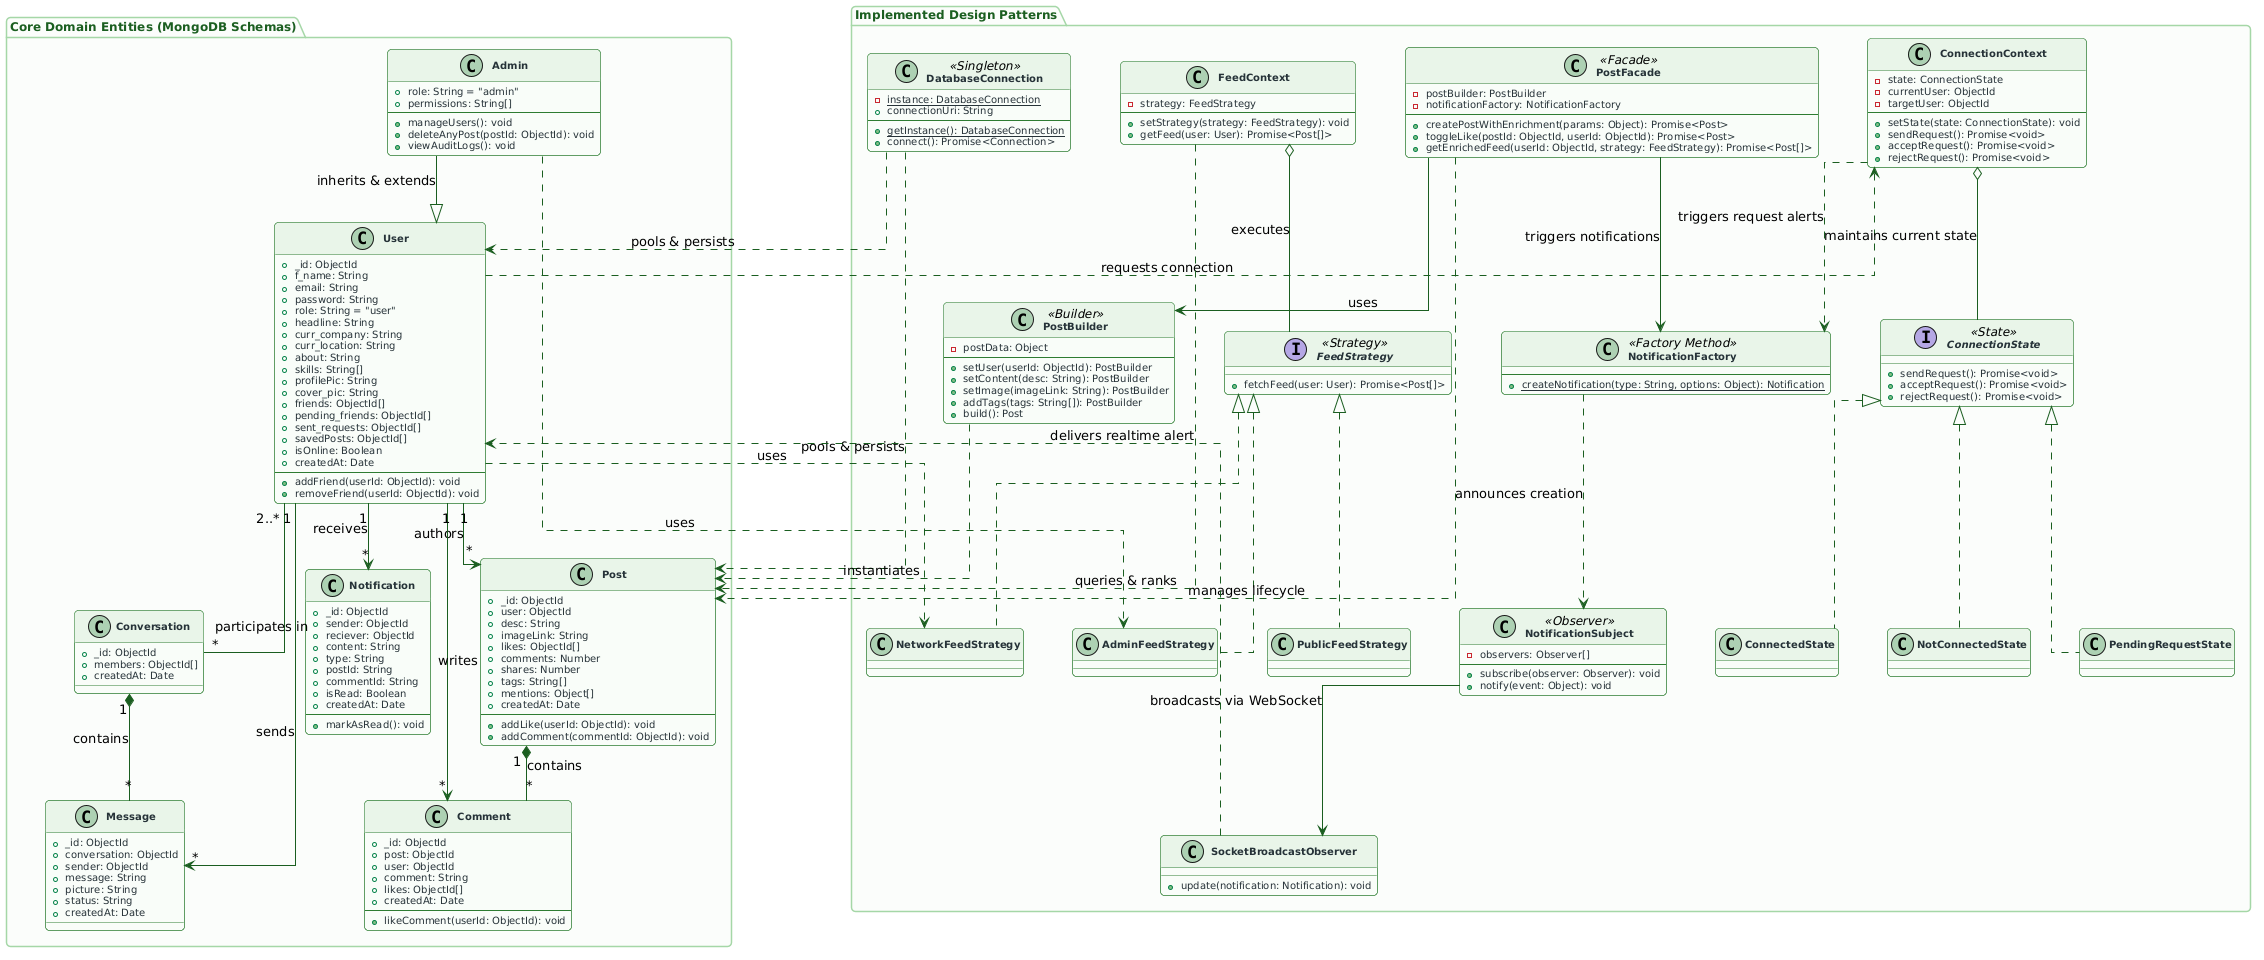

The diagram above was rendered by PlantUML. Its source (embedded in the PNG):
@startuml LinkPro_Master_Class_Diagram
' =======================================================
' LINKPRO - MASTER UML CLASS DIAGRAM (PROJECT & PATTERNS)
' =======================================================

skinparam backgroundColor #FFFFFF
skinparam defaultFontName "Segoe UI", Arial, sans-serif
skinparam roundCorner 8
skinparam shadowing false
skinparam classAttributeIconSize 8
skinparam linetype ortho
skinparam nodesep 50
skinparam ranksep 55

' Class skin styling matching original diagram aesthetics
skinparam class {
    BackgroundColor #F8FCF8
    BorderColor #2E7D32
    ArrowColor #1B5E20
    HeaderBackgroundColor #E8F5E9
    FontColor #1E272C
    FontSize 11
    FontStyle bold
    AttributeFontColor #263238
    AttributeFontSize 10
}

skinparam package {
    BackgroundColor #FAFCFA
    BorderColor #A5D6A7
    FontColor #1B5E20
    FontStyle bold
    FontSize 12
}

' ================= CORE DOMAIN MODELS =================
package "Core Domain Entities (MongoDB Schemas)" {

    class Admin {
        +role: String = "admin"
        +permissions: String[]
        --
        +manageUsers(): void
        +deleteAnyPost(postId: ObjectId): void
        +viewAuditLogs(): void
    }

    class User {
        +_id: ObjectId
        +f_name: String
        +email: String
        +password: String
        +role: String = "user"
        +headline: String
        +curr_company: String
        +curr_location: String
        +about: String
        +skills: String[]
        +profilePic: String
        +cover_pic: String
        +friends: ObjectId[]
        +pending_friends: ObjectId[]
        +sent_requests: ObjectId[]
        +savedPosts: ObjectId[]
        +isOnline: Boolean
        +createdAt: Date
        --
        +addFriend(userId: ObjectId): void
        +removeFriend(userId: ObjectId): void
    }

    class Post {
        +_id: ObjectId
        +user: ObjectId
        +desc: String
        +imageLink: String
        +likes: ObjectId[]
        +comments: Number
        +shares: Number
        +tags: String[]
        +mentions: Object[]
        +createdAt: Date
        --
        +addLike(userId: ObjectId): void
        +addComment(commentId: ObjectId): void
    }

    class Comment {
        +_id: ObjectId
        +post: ObjectId
        +user: ObjectId
        +comment: String
        +likes: ObjectId[]
        +createdAt: Date
        --
        +likeComment(userId: ObjectId): void
    }

    class Notification {
        +_id: ObjectId
        +sender: ObjectId
        +reciever: ObjectId
        +content: String
        +type: String
        +postId: String
        +commentId: String
        +isRead: Boolean
        +createdAt: Date
        --
        +markAsRead(): void
    }

    class Conversation {
        +_id: ObjectId
        +members: ObjectId[]
        +createdAt: Date
    }

    class Message {
        +_id: ObjectId
        +conversation: ObjectId
        +sender: ObjectId
        +message: String
        +picture: String
        +status: String
        +createdAt: Date
    }
}

' ================= PROJECT DESIGN PATTERNS =================
package "Implemented Design Patterns" {

    ' Creational: Singleton
    class DatabaseConnection <<Singleton>> {
        -{static} instance: DatabaseConnection
        +connectionUri: String
        --
        +{static} getInstance(): DatabaseConnection
        +connect(): Promise<Connection>
    }

    ' Creational: Builder
    class PostBuilder <<Builder>> {
        -postData: Object
        --
        +setUser(userId: ObjectId): PostBuilder
        +setContent(desc: String): PostBuilder
        +setImage(imageLink: String): PostBuilder
        +addTags(tags: String[]): PostBuilder
        +build(): Post
    }

    ' Creational: Factory Method
    class NotificationFactory <<Factory Method>> {
        --
        +{static} createNotification(type: String, options: Object): Notification
    }

    ' Structural: Facade
    class PostFacade <<Facade>> {
        -postBuilder: PostBuilder
        -notificationFactory: NotificationFactory
        --
        +createPostWithEnrichment(params: Object): Promise<Post>
        +toggleLike(postId: ObjectId, userId: ObjectId): Promise<Post>
        +getEnrichedFeed(userId: ObjectId, strategy: FeedStrategy): Promise<Post[]>
    }

    ' Behavioral: State Pattern (Connection Lifecycle)
    class ConnectionContext {
        -state: ConnectionState
        -currentUser: ObjectId
        -targetUser: ObjectId
        --
        +setState(state: ConnectionState): void
        +sendRequest(): Promise<void>
        +acceptRequest(): Promise<void>
        +rejectRequest(): Promise<void>
    }

    interface ConnectionState <<State>> {
        +sendRequest(): Promise<void>
        +acceptRequest(): Promise<void>
        +rejectRequest(): Promise<void>
    }

    class NotConnectedState implements ConnectionState
    class PendingRequestState implements ConnectionState
    class ConnectedState implements ConnectionState

    ' Behavioral: Strategy Pattern (Feed Ranking)
    class FeedContext {
        -strategy: FeedStrategy
        --
        +setStrategy(strategy: FeedStrategy): void
        +getFeed(user: User): Promise<Post[]>
    }

    interface FeedStrategy <<Strategy>> {
        +fetchFeed(user: User): Promise<Post[]>
    }

    class NetworkFeedStrategy implements FeedStrategy
    class PublicFeedStrategy implements FeedStrategy
    class AdminFeedStrategy implements FeedStrategy

    ' Behavioral: Observer Pattern (Real-time Broadcast)
    class NotificationSubject <<Observer>> {
        -observers: Observer[]
        --
        +subscribe(observer: Observer): void
        +notify(event: Object): void
    }

    class SocketBroadcastObserver {
        +update(notification: Notification): void
    }
}

' ================= RELATIONSHIPS =================

' Domain inheritance & associations
Admin --|> User : inherits & extends
User "1" --> "*" Post : authors
User "1" --> "*" Comment : writes
Post "1" *-- "*" Comment : contains
User "1" --> "*" Notification : receives
User "2..*" -- "*" Conversation : participates in
Conversation "1" *-- "*" Message : contains
User "1" --> "*" Message : sends

' Singleton relationship
DatabaseConnection ..> User : pools & persists
DatabaseConnection ..> Post : pools & persists

' Facade & Builder relationships
PostFacade --> PostBuilder : uses
PostFacade --> NotificationFactory : triggers notifications
PostFacade ..> Post : manages lifecycle
PostBuilder ..> Post : instantiates

' State Pattern relationships
User ..> ConnectionContext : requests connection
ConnectionContext o-- ConnectionState : maintains current state
ConnectionContext ..> NotificationFactory : triggers request alerts

' Strategy Pattern relationships
Admin ..> AdminFeedStrategy : uses
User ..> NetworkFeedStrategy : uses
FeedContext o-- FeedStrategy : executes
FeedContext ..> Post : queries & ranks

' Observer Pattern relationships
NotificationFactory ..> NotificationSubject : announces creation
NotificationSubject --> SocketBroadcastObserver : broadcasts via WebSocket
SocketBroadcastObserver ..> User : delivers realtime alert

@enduml